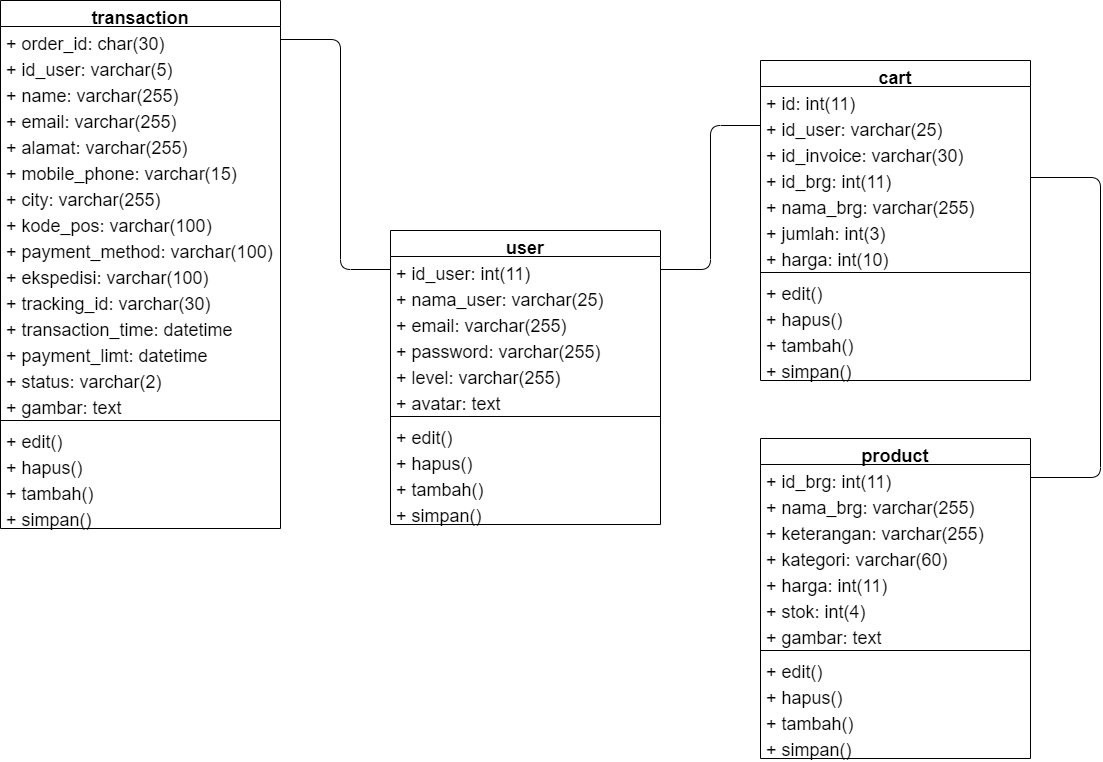

The diagram above was exported from draw.io. Its source (the exported page's mxGraphModel, read from the mxfile embedded in the PNG):
<mxGraphModel dx="2107" dy="3141" grid="1" gridSize="10" guides="1" tooltips="1" connect="1" arrows="1" fold="1" page="1" pageScale="1" pageWidth="827" pageHeight="1169" math="0" shadow="0">
  <root>
    <mxCell id="YWoWm-obAVM5kTzeYg0n-0" />
    <mxCell id="YWoWm-obAVM5kTzeYg0n-1" parent="YWoWm-obAVM5kTzeYg0n-0" />
    <mxCell id="YWoWm-obAVM5kTzeYg0n-2" value="cart" style="swimlane;fontStyle=1;align=center;verticalAlign=top;childLayout=stackLayout;horizontal=1;startSize=26;horizontalStack=0;resizeParent=1;resizeParentMax=0;resizeLast=0;collapsible=1;marginBottom=0;fontSize=18;" vertex="1" parent="YWoWm-obAVM5kTzeYg0n-1">
      <mxGeometry x="580" y="-2090" width="270" height="320" as="geometry" />
    </mxCell>
    <mxCell id="YWoWm-obAVM5kTzeYg0n-3" value="+ id: int(11)" style="text;align=left;verticalAlign=top;spacingLeft=4;spacingRight=4;overflow=hidden;rotatable=0;points=[[0,0.5],[1,0.5]];portConstraint=eastwest;fontSize=18;" vertex="1" parent="YWoWm-obAVM5kTzeYg0n-2">
      <mxGeometry y="26" width="270" height="26" as="geometry" />
    </mxCell>
    <mxCell id="YWoWm-obAVM5kTzeYg0n-4" value="+ id_user: varchar(25)" style="text;align=left;verticalAlign=top;spacingLeft=4;spacingRight=4;overflow=hidden;rotatable=0;points=[[0,0.5],[1,0.5]];portConstraint=eastwest;fontSize=18;" vertex="1" parent="YWoWm-obAVM5kTzeYg0n-2">
      <mxGeometry y="52" width="270" height="26" as="geometry" />
    </mxCell>
    <mxCell id="YWoWm-obAVM5kTzeYg0n-5" value="+ id_invoice: varchar(30)" style="text;align=left;verticalAlign=top;spacingLeft=4;spacingRight=4;overflow=hidden;rotatable=0;points=[[0,0.5],[1,0.5]];portConstraint=eastwest;fontSize=18;" vertex="1" parent="YWoWm-obAVM5kTzeYg0n-2">
      <mxGeometry y="78" width="270" height="26" as="geometry" />
    </mxCell>
    <mxCell id="YWoWm-obAVM5kTzeYg0n-14" value="+ id_brg: int(11)" style="text;align=left;verticalAlign=top;spacingLeft=4;spacingRight=4;overflow=hidden;rotatable=0;points=[[0,0.5],[1,0.5]];portConstraint=eastwest;fontSize=18;" vertex="1" parent="YWoWm-obAVM5kTzeYg0n-2">
      <mxGeometry y="104" width="270" height="26" as="geometry" />
    </mxCell>
    <mxCell id="YWoWm-obAVM5kTzeYg0n-6" value="+ nama_brg: varchar(255)" style="text;align=left;verticalAlign=top;spacingLeft=4;spacingRight=4;overflow=hidden;rotatable=0;points=[[0,0.5],[1,0.5]];portConstraint=eastwest;fontSize=18;" vertex="1" parent="YWoWm-obAVM5kTzeYg0n-2">
      <mxGeometry y="130" width="270" height="26" as="geometry" />
    </mxCell>
    <mxCell id="YWoWm-obAVM5kTzeYg0n-7" value="+ jumlah: int(3)" style="text;align=left;verticalAlign=top;spacingLeft=4;spacingRight=4;overflow=hidden;rotatable=0;points=[[0,0.5],[1,0.5]];portConstraint=eastwest;fontSize=18;" vertex="1" parent="YWoWm-obAVM5kTzeYg0n-2">
      <mxGeometry y="156" width="270" height="26" as="geometry" />
    </mxCell>
    <mxCell id="YWoWm-obAVM5kTzeYg0n-8" value="+ harga: int(10)" style="text;align=left;verticalAlign=top;spacingLeft=4;spacingRight=4;overflow=hidden;rotatable=0;points=[[0,0.5],[1,0.5]];portConstraint=eastwest;fontSize=18;" vertex="1" parent="YWoWm-obAVM5kTzeYg0n-2">
      <mxGeometry y="182" width="270" height="26" as="geometry" />
    </mxCell>
    <mxCell id="YWoWm-obAVM5kTzeYg0n-9" value="" style="line;strokeWidth=1;align=left;verticalAlign=middle;spacingTop=-1;spacingLeft=3;spacingRight=3;rotatable=0;labelPosition=right;points=[];portConstraint=eastwest;fontSize=18;" vertex="1" parent="YWoWm-obAVM5kTzeYg0n-2">
      <mxGeometry y="208" width="270" height="8" as="geometry" />
    </mxCell>
    <mxCell id="YWoWm-obAVM5kTzeYg0n-10" value="+ edit()&#10;" style="text;align=left;verticalAlign=top;spacingLeft=4;spacingRight=4;overflow=hidden;rotatable=0;points=[[0,0.5],[1,0.5]];portConstraint=eastwest;fontSize=18;" vertex="1" parent="YWoWm-obAVM5kTzeYg0n-2">
      <mxGeometry y="216" width="270" height="26" as="geometry" />
    </mxCell>
    <mxCell id="YWoWm-obAVM5kTzeYg0n-11" value="+ hapus()" style="text;align=left;verticalAlign=top;spacingLeft=4;spacingRight=4;overflow=hidden;rotatable=0;points=[[0,0.5],[1,0.5]];portConstraint=eastwest;fontSize=18;" vertex="1" parent="YWoWm-obAVM5kTzeYg0n-2">
      <mxGeometry y="242" width="270" height="26" as="geometry" />
    </mxCell>
    <mxCell id="YWoWm-obAVM5kTzeYg0n-12" value="+ tambah()" style="text;align=left;verticalAlign=top;spacingLeft=4;spacingRight=4;overflow=hidden;rotatable=0;points=[[0,0.5],[1,0.5]];portConstraint=eastwest;fontSize=18;" vertex="1" parent="YWoWm-obAVM5kTzeYg0n-2">
      <mxGeometry y="268" width="270" height="26" as="geometry" />
    </mxCell>
    <mxCell id="YWoWm-obAVM5kTzeYg0n-13" value="+ simpan()" style="text;align=left;verticalAlign=top;spacingLeft=4;spacingRight=4;overflow=hidden;rotatable=0;points=[[0,0.5],[1,0.5]];portConstraint=eastwest;fontSize=18;" vertex="1" parent="YWoWm-obAVM5kTzeYg0n-2">
      <mxGeometry y="294" width="270" height="26" as="geometry" />
    </mxCell>
    <mxCell id="YWoWm-obAVM5kTzeYg0n-15" value="product" style="swimlane;fontStyle=1;align=center;verticalAlign=top;childLayout=stackLayout;horizontal=1;startSize=26;horizontalStack=0;resizeParent=1;resizeParentMax=0;resizeLast=0;collapsible=1;marginBottom=0;fontSize=18;" vertex="1" parent="YWoWm-obAVM5kTzeYg0n-1">
      <mxGeometry x="580" y="-1712" width="270" height="320" as="geometry" />
    </mxCell>
    <mxCell id="YWoWm-obAVM5kTzeYg0n-16" value="+ id_brg: int(11)" style="text;align=left;verticalAlign=top;spacingLeft=4;spacingRight=4;overflow=hidden;rotatable=0;points=[[0,0.5],[1,0.5]];portConstraint=eastwest;fontSize=18;" vertex="1" parent="YWoWm-obAVM5kTzeYg0n-15">
      <mxGeometry y="26" width="270" height="26" as="geometry" />
    </mxCell>
    <mxCell id="YWoWm-obAVM5kTzeYg0n-17" value="+ nama_brg: varchar(255)" style="text;align=left;verticalAlign=top;spacingLeft=4;spacingRight=4;overflow=hidden;rotatable=0;points=[[0,0.5],[1,0.5]];portConstraint=eastwest;fontSize=18;" vertex="1" parent="YWoWm-obAVM5kTzeYg0n-15">
      <mxGeometry y="52" width="270" height="26" as="geometry" />
    </mxCell>
    <mxCell id="YWoWm-obAVM5kTzeYg0n-18" value="+ keterangan: varchar(255)" style="text;align=left;verticalAlign=top;spacingLeft=4;spacingRight=4;overflow=hidden;rotatable=0;points=[[0,0.5],[1,0.5]];portConstraint=eastwest;fontSize=18;" vertex="1" parent="YWoWm-obAVM5kTzeYg0n-15">
      <mxGeometry y="78" width="270" height="26" as="geometry" />
    </mxCell>
    <mxCell id="YWoWm-obAVM5kTzeYg0n-19" value="+ kategori: varchar(60)" style="text;align=left;verticalAlign=top;spacingLeft=4;spacingRight=4;overflow=hidden;rotatable=0;points=[[0,0.5],[1,0.5]];portConstraint=eastwest;fontSize=18;" vertex="1" parent="YWoWm-obAVM5kTzeYg0n-15">
      <mxGeometry y="104" width="270" height="26" as="geometry" />
    </mxCell>
    <mxCell id="YWoWm-obAVM5kTzeYg0n-20" value="+ harga: int(11)" style="text;align=left;verticalAlign=top;spacingLeft=4;spacingRight=4;overflow=hidden;rotatable=0;points=[[0,0.5],[1,0.5]];portConstraint=eastwest;fontSize=18;" vertex="1" parent="YWoWm-obAVM5kTzeYg0n-15">
      <mxGeometry y="130" width="270" height="26" as="geometry" />
    </mxCell>
    <mxCell id="YWoWm-obAVM5kTzeYg0n-21" value="+ stok: int(4)" style="text;align=left;verticalAlign=top;spacingLeft=4;spacingRight=4;overflow=hidden;rotatable=0;points=[[0,0.5],[1,0.5]];portConstraint=eastwest;fontSize=18;" vertex="1" parent="YWoWm-obAVM5kTzeYg0n-15">
      <mxGeometry y="156" width="270" height="26" as="geometry" />
    </mxCell>
    <mxCell id="YWoWm-obAVM5kTzeYg0n-22" value="+ gambar: text" style="text;align=left;verticalAlign=top;spacingLeft=4;spacingRight=4;overflow=hidden;rotatable=0;points=[[0,0.5],[1,0.5]];portConstraint=eastwest;fontSize=18;" vertex="1" parent="YWoWm-obAVM5kTzeYg0n-15">
      <mxGeometry y="182" width="270" height="26" as="geometry" />
    </mxCell>
    <mxCell id="YWoWm-obAVM5kTzeYg0n-23" value="" style="line;strokeWidth=1;align=left;verticalAlign=middle;spacingTop=-1;spacingLeft=3;spacingRight=3;rotatable=0;labelPosition=right;points=[];portConstraint=eastwest;fontSize=18;" vertex="1" parent="YWoWm-obAVM5kTzeYg0n-15">
      <mxGeometry y="208" width="270" height="8" as="geometry" />
    </mxCell>
    <mxCell id="YWoWm-obAVM5kTzeYg0n-24" value="+ edit()&#10;" style="text;align=left;verticalAlign=top;spacingLeft=4;spacingRight=4;overflow=hidden;rotatable=0;points=[[0,0.5],[1,0.5]];portConstraint=eastwest;fontSize=18;" vertex="1" parent="YWoWm-obAVM5kTzeYg0n-15">
      <mxGeometry y="216" width="270" height="26" as="geometry" />
    </mxCell>
    <mxCell id="YWoWm-obAVM5kTzeYg0n-25" value="+ hapus()" style="text;align=left;verticalAlign=top;spacingLeft=4;spacingRight=4;overflow=hidden;rotatable=0;points=[[0,0.5],[1,0.5]];portConstraint=eastwest;fontSize=18;" vertex="1" parent="YWoWm-obAVM5kTzeYg0n-15">
      <mxGeometry y="242" width="270" height="26" as="geometry" />
    </mxCell>
    <mxCell id="YWoWm-obAVM5kTzeYg0n-26" value="+ tambah()" style="text;align=left;verticalAlign=top;spacingLeft=4;spacingRight=4;overflow=hidden;rotatable=0;points=[[0,0.5],[1,0.5]];portConstraint=eastwest;fontSize=18;" vertex="1" parent="YWoWm-obAVM5kTzeYg0n-15">
      <mxGeometry y="268" width="270" height="26" as="geometry" />
    </mxCell>
    <mxCell id="YWoWm-obAVM5kTzeYg0n-27" value="+ simpan()" style="text;align=left;verticalAlign=top;spacingLeft=4;spacingRight=4;overflow=hidden;rotatable=0;points=[[0,0.5],[1,0.5]];portConstraint=eastwest;fontSize=18;" vertex="1" parent="YWoWm-obAVM5kTzeYg0n-15">
      <mxGeometry y="294" width="270" height="26" as="geometry" />
    </mxCell>
    <mxCell id="YWoWm-obAVM5kTzeYg0n-28" value="transaction" style="swimlane;fontStyle=1;align=center;verticalAlign=top;childLayout=stackLayout;horizontal=1;startSize=26;horizontalStack=0;resizeParent=1;resizeParentMax=0;resizeLast=0;collapsible=1;marginBottom=0;fontSize=18;" vertex="1" parent="YWoWm-obAVM5kTzeYg0n-1">
      <mxGeometry x="-180" y="-2150" width="280" height="528" as="geometry" />
    </mxCell>
    <mxCell id="YWoWm-obAVM5kTzeYg0n-29" value="+ order_id: char(30)" style="text;align=left;verticalAlign=top;spacingLeft=4;spacingRight=4;overflow=hidden;rotatable=0;points=[[0,0.5],[1,0.5]];portConstraint=eastwest;fontSize=18;" vertex="1" parent="YWoWm-obAVM5kTzeYg0n-28">
      <mxGeometry y="26" width="280" height="26" as="geometry" />
    </mxCell>
    <mxCell id="YWoWm-obAVM5kTzeYg0n-30" value="+ id_user: varchar(5)" style="text;align=left;verticalAlign=top;spacingLeft=4;spacingRight=4;overflow=hidden;rotatable=0;points=[[0,0.5],[1,0.5]];portConstraint=eastwest;fontSize=18;" vertex="1" parent="YWoWm-obAVM5kTzeYg0n-28">
      <mxGeometry y="52" width="280" height="26" as="geometry" />
    </mxCell>
    <mxCell id="YWoWm-obAVM5kTzeYg0n-31" value="+ name: varchar(255)" style="text;align=left;verticalAlign=top;spacingLeft=4;spacingRight=4;overflow=hidden;rotatable=0;points=[[0,0.5],[1,0.5]];portConstraint=eastwest;fontSize=18;" vertex="1" parent="YWoWm-obAVM5kTzeYg0n-28">
      <mxGeometry y="78" width="280" height="26" as="geometry" />
    </mxCell>
    <mxCell id="YWoWm-obAVM5kTzeYg0n-32" value="+ email: varchar(255)" style="text;align=left;verticalAlign=top;spacingLeft=4;spacingRight=4;overflow=hidden;rotatable=0;points=[[0,0.5],[1,0.5]];portConstraint=eastwest;fontSize=18;" vertex="1" parent="YWoWm-obAVM5kTzeYg0n-28">
      <mxGeometry y="104" width="280" height="26" as="geometry" />
    </mxCell>
    <mxCell id="YWoWm-obAVM5kTzeYg0n-43" value="+ alamat: varchar(255)" style="text;align=left;verticalAlign=top;spacingLeft=4;spacingRight=4;overflow=hidden;rotatable=0;points=[[0,0.5],[1,0.5]];portConstraint=eastwest;fontSize=18;" vertex="1" parent="YWoWm-obAVM5kTzeYg0n-28">
      <mxGeometry y="130" width="280" height="26" as="geometry" />
    </mxCell>
    <mxCell id="YWoWm-obAVM5kTzeYg0n-44" value="+ mobile_phone: varchar(15)" style="text;align=left;verticalAlign=top;spacingLeft=4;spacingRight=4;overflow=hidden;rotatable=0;points=[[0,0.5],[1,0.5]];portConstraint=eastwest;fontSize=18;" vertex="1" parent="YWoWm-obAVM5kTzeYg0n-28">
      <mxGeometry y="156" width="280" height="26" as="geometry" />
    </mxCell>
    <mxCell id="YWoWm-obAVM5kTzeYg0n-33" value="+ city: varchar(255)" style="text;align=left;verticalAlign=top;spacingLeft=4;spacingRight=4;overflow=hidden;rotatable=0;points=[[0,0.5],[1,0.5]];portConstraint=eastwest;fontSize=18;" vertex="1" parent="YWoWm-obAVM5kTzeYg0n-28">
      <mxGeometry y="182" width="280" height="26" as="geometry" />
    </mxCell>
    <mxCell id="YWoWm-obAVM5kTzeYg0n-34" value="+ kode_pos: varchar(100)" style="text;align=left;verticalAlign=top;spacingLeft=4;spacingRight=4;overflow=hidden;rotatable=0;points=[[0,0.5],[1,0.5]];portConstraint=eastwest;fontSize=18;" vertex="1" parent="YWoWm-obAVM5kTzeYg0n-28">
      <mxGeometry y="208" width="280" height="26" as="geometry" />
    </mxCell>
    <mxCell id="YWoWm-obAVM5kTzeYg0n-35" value="+ payment_method: varchar(100)" style="text;align=left;verticalAlign=top;spacingLeft=4;spacingRight=4;overflow=hidden;rotatable=0;points=[[0,0.5],[1,0.5]];portConstraint=eastwest;fontSize=18;" vertex="1" parent="YWoWm-obAVM5kTzeYg0n-28">
      <mxGeometry y="234" width="280" height="26" as="geometry" />
    </mxCell>
    <mxCell id="YWoWm-obAVM5kTzeYg0n-45" value="+ ekspedisi: varchar(100)" style="text;align=left;verticalAlign=top;spacingLeft=4;spacingRight=4;overflow=hidden;rotatable=0;points=[[0,0.5],[1,0.5]];portConstraint=eastwest;fontSize=18;" vertex="1" parent="YWoWm-obAVM5kTzeYg0n-28">
      <mxGeometry y="260" width="280" height="26" as="geometry" />
    </mxCell>
    <mxCell id="YWoWm-obAVM5kTzeYg0n-47" value="+ tracking_id: varchar(30)" style="text;align=left;verticalAlign=top;spacingLeft=4;spacingRight=4;overflow=hidden;rotatable=0;points=[[0,0.5],[1,0.5]];portConstraint=eastwest;fontSize=18;" vertex="1" parent="YWoWm-obAVM5kTzeYg0n-28">
      <mxGeometry y="286" width="280" height="26" as="geometry" />
    </mxCell>
    <mxCell id="YWoWm-obAVM5kTzeYg0n-49" value="+ transaction_time: datetime" style="text;align=left;verticalAlign=top;spacingLeft=4;spacingRight=4;overflow=hidden;rotatable=0;points=[[0,0.5],[1,0.5]];portConstraint=eastwest;fontSize=18;" vertex="1" parent="YWoWm-obAVM5kTzeYg0n-28">
      <mxGeometry y="312" width="280" height="26" as="geometry" />
    </mxCell>
    <mxCell id="YWoWm-obAVM5kTzeYg0n-50" value="+ payment_limt: datetime" style="text;align=left;verticalAlign=top;spacingLeft=4;spacingRight=4;overflow=hidden;rotatable=0;points=[[0,0.5],[1,0.5]];portConstraint=eastwest;fontSize=18;" vertex="1" parent="YWoWm-obAVM5kTzeYg0n-28">
      <mxGeometry y="338" width="280" height="26" as="geometry" />
    </mxCell>
    <mxCell id="YWoWm-obAVM5kTzeYg0n-51" value="+ status: varchar(2)" style="text;align=left;verticalAlign=top;spacingLeft=4;spacingRight=4;overflow=hidden;rotatable=0;points=[[0,0.5],[1,0.5]];portConstraint=eastwest;fontSize=18;" vertex="1" parent="YWoWm-obAVM5kTzeYg0n-28">
      <mxGeometry y="364" width="280" height="26" as="geometry" />
    </mxCell>
    <mxCell id="YWoWm-obAVM5kTzeYg0n-52" value="+ gambar: text" style="text;align=left;verticalAlign=top;spacingLeft=4;spacingRight=4;overflow=hidden;rotatable=0;points=[[0,0.5],[1,0.5]];portConstraint=eastwest;fontSize=18;" vertex="1" parent="YWoWm-obAVM5kTzeYg0n-28">
      <mxGeometry y="390" width="280" height="26" as="geometry" />
    </mxCell>
    <mxCell id="YWoWm-obAVM5kTzeYg0n-36" value="" style="line;strokeWidth=1;align=left;verticalAlign=middle;spacingTop=-1;spacingLeft=3;spacingRight=3;rotatable=0;labelPosition=right;points=[];portConstraint=eastwest;fontSize=18;" vertex="1" parent="YWoWm-obAVM5kTzeYg0n-28">
      <mxGeometry y="416" width="280" height="8" as="geometry" />
    </mxCell>
    <mxCell id="YWoWm-obAVM5kTzeYg0n-37" value="+ edit()&#10;" style="text;align=left;verticalAlign=top;spacingLeft=4;spacingRight=4;overflow=hidden;rotatable=0;points=[[0,0.5],[1,0.5]];portConstraint=eastwest;fontSize=18;" vertex="1" parent="YWoWm-obAVM5kTzeYg0n-28">
      <mxGeometry y="424" width="280" height="26" as="geometry" />
    </mxCell>
    <mxCell id="YWoWm-obAVM5kTzeYg0n-38" value="+ hapus()" style="text;align=left;verticalAlign=top;spacingLeft=4;spacingRight=4;overflow=hidden;rotatable=0;points=[[0,0.5],[1,0.5]];portConstraint=eastwest;fontSize=18;" vertex="1" parent="YWoWm-obAVM5kTzeYg0n-28">
      <mxGeometry y="450" width="280" height="26" as="geometry" />
    </mxCell>
    <mxCell id="YWoWm-obAVM5kTzeYg0n-39" value="+ tambah()" style="text;align=left;verticalAlign=top;spacingLeft=4;spacingRight=4;overflow=hidden;rotatable=0;points=[[0,0.5],[1,0.5]];portConstraint=eastwest;fontSize=18;" vertex="1" parent="YWoWm-obAVM5kTzeYg0n-28">
      <mxGeometry y="476" width="280" height="26" as="geometry" />
    </mxCell>
    <mxCell id="YWoWm-obAVM5kTzeYg0n-40" value="+ simpan()" style="text;align=left;verticalAlign=top;spacingLeft=4;spacingRight=4;overflow=hidden;rotatable=0;points=[[0,0.5],[1,0.5]];portConstraint=eastwest;fontSize=18;" vertex="1" parent="YWoWm-obAVM5kTzeYg0n-28">
      <mxGeometry y="502" width="280" height="26" as="geometry" />
    </mxCell>
    <mxCell id="YWoWm-obAVM5kTzeYg0n-53" value="user" style="swimlane;fontStyle=1;align=center;verticalAlign=top;childLayout=stackLayout;horizontal=1;startSize=26;horizontalStack=0;resizeParent=1;resizeParentMax=0;resizeLast=0;collapsible=1;marginBottom=0;fontSize=18;" vertex="1" parent="YWoWm-obAVM5kTzeYg0n-1">
      <mxGeometry x="210" y="-1920" width="270" height="294" as="geometry" />
    </mxCell>
    <mxCell id="YWoWm-obAVM5kTzeYg0n-54" value="+ id_user: int(11)" style="text;align=left;verticalAlign=top;spacingLeft=4;spacingRight=4;overflow=hidden;rotatable=0;points=[[0,0.5],[1,0.5]];portConstraint=eastwest;fontSize=18;" vertex="1" parent="YWoWm-obAVM5kTzeYg0n-53">
      <mxGeometry y="26" width="270" height="26" as="geometry" />
    </mxCell>
    <mxCell id="YWoWm-obAVM5kTzeYg0n-55" value="+ nama_user: varchar(25)" style="text;align=left;verticalAlign=top;spacingLeft=4;spacingRight=4;overflow=hidden;rotatable=0;points=[[0,0.5],[1,0.5]];portConstraint=eastwest;fontSize=18;" vertex="1" parent="YWoWm-obAVM5kTzeYg0n-53">
      <mxGeometry y="52" width="270" height="26" as="geometry" />
    </mxCell>
    <mxCell id="YWoWm-obAVM5kTzeYg0n-56" value="+ email: varchar(255)" style="text;align=left;verticalAlign=top;spacingLeft=4;spacingRight=4;overflow=hidden;rotatable=0;points=[[0,0.5],[1,0.5]];portConstraint=eastwest;fontSize=18;" vertex="1" parent="YWoWm-obAVM5kTzeYg0n-53">
      <mxGeometry y="78" width="270" height="26" as="geometry" />
    </mxCell>
    <mxCell id="YWoWm-obAVM5kTzeYg0n-57" value="+ password: varchar(255)" style="text;align=left;verticalAlign=top;spacingLeft=4;spacingRight=4;overflow=hidden;rotatable=0;points=[[0,0.5],[1,0.5]];portConstraint=eastwest;fontSize=18;" vertex="1" parent="YWoWm-obAVM5kTzeYg0n-53">
      <mxGeometry y="104" width="270" height="26" as="geometry" />
    </mxCell>
    <mxCell id="YWoWm-obAVM5kTzeYg0n-58" value="+ level: varchar(255)" style="text;align=left;verticalAlign=top;spacingLeft=4;spacingRight=4;overflow=hidden;rotatable=0;points=[[0,0.5],[1,0.5]];portConstraint=eastwest;fontSize=18;" vertex="1" parent="YWoWm-obAVM5kTzeYg0n-53">
      <mxGeometry y="130" width="270" height="26" as="geometry" />
    </mxCell>
    <mxCell id="YWoWm-obAVM5kTzeYg0n-59" value="+ avatar: text" style="text;align=left;verticalAlign=top;spacingLeft=4;spacingRight=4;overflow=hidden;rotatable=0;points=[[0,0.5],[1,0.5]];portConstraint=eastwest;fontSize=18;" vertex="1" parent="YWoWm-obAVM5kTzeYg0n-53">
      <mxGeometry y="156" width="270" height="26" as="geometry" />
    </mxCell>
    <mxCell id="YWoWm-obAVM5kTzeYg0n-61" value="" style="line;strokeWidth=1;align=left;verticalAlign=middle;spacingTop=-1;spacingLeft=3;spacingRight=3;rotatable=0;labelPosition=right;points=[];portConstraint=eastwest;fontSize=18;" vertex="1" parent="YWoWm-obAVM5kTzeYg0n-53">
      <mxGeometry y="182" width="270" height="8" as="geometry" />
    </mxCell>
    <mxCell id="YWoWm-obAVM5kTzeYg0n-62" value="+ edit()&#10;" style="text;align=left;verticalAlign=top;spacingLeft=4;spacingRight=4;overflow=hidden;rotatable=0;points=[[0,0.5],[1,0.5]];portConstraint=eastwest;fontSize=18;" vertex="1" parent="YWoWm-obAVM5kTzeYg0n-53">
      <mxGeometry y="190" width="270" height="26" as="geometry" />
    </mxCell>
    <mxCell id="YWoWm-obAVM5kTzeYg0n-63" value="+ hapus()" style="text;align=left;verticalAlign=top;spacingLeft=4;spacingRight=4;overflow=hidden;rotatable=0;points=[[0,0.5],[1,0.5]];portConstraint=eastwest;fontSize=18;" vertex="1" parent="YWoWm-obAVM5kTzeYg0n-53">
      <mxGeometry y="216" width="270" height="26" as="geometry" />
    </mxCell>
    <mxCell id="YWoWm-obAVM5kTzeYg0n-64" value="+ tambah()" style="text;align=left;verticalAlign=top;spacingLeft=4;spacingRight=4;overflow=hidden;rotatable=0;points=[[0,0.5],[1,0.5]];portConstraint=eastwest;fontSize=18;" vertex="1" parent="YWoWm-obAVM5kTzeYg0n-53">
      <mxGeometry y="242" width="270" height="26" as="geometry" />
    </mxCell>
    <mxCell id="YWoWm-obAVM5kTzeYg0n-65" value="+ simpan()" style="text;align=left;verticalAlign=top;spacingLeft=4;spacingRight=4;overflow=hidden;rotatable=0;points=[[0,0.5],[1,0.5]];portConstraint=eastwest;fontSize=18;" vertex="1" parent="YWoWm-obAVM5kTzeYg0n-53">
      <mxGeometry y="268" width="270" height="26" as="geometry" />
    </mxCell>
    <mxCell id="YWoWm-obAVM5kTzeYg0n-67" value="" style="endArrow=none;html=1;fontSize=14;entryX=0;entryY=0.5;entryDx=0;entryDy=0;" edge="1" parent="YWoWm-obAVM5kTzeYg0n-1" target="YWoWm-obAVM5kTzeYg0n-4">
      <mxGeometry width="50" height="50" relative="1" as="geometry">
        <mxPoint x="480" y="-1881" as="sourcePoint" />
        <mxPoint x="610" y="-1620" as="targetPoint" />
        <Array as="points">
          <mxPoint x="530" y="-1881" />
          <mxPoint x="530" y="-2025" />
        </Array>
      </mxGeometry>
    </mxCell>
    <mxCell id="YWoWm-obAVM5kTzeYg0n-68" value="" style="endArrow=none;html=1;fontSize=14;exitX=1;exitY=0.5;exitDx=0;exitDy=0;entryX=1;entryY=0.5;entryDx=0;entryDy=0;" edge="1" parent="YWoWm-obAVM5kTzeYg0n-1" source="YWoWm-obAVM5kTzeYg0n-16" target="YWoWm-obAVM5kTzeYg0n-14">
      <mxGeometry width="50" height="50" relative="1" as="geometry">
        <mxPoint x="1010" y="-1650" as="sourcePoint" />
        <mxPoint x="1060" y="-1700" as="targetPoint" />
        <Array as="points">
          <mxPoint x="920" y="-1673" />
          <mxPoint x="920" y="-1973" />
        </Array>
      </mxGeometry>
    </mxCell>
    <mxCell id="YWoWm-obAVM5kTzeYg0n-69" value="" style="endArrow=none;html=1;fontSize=14;exitX=1;exitY=0.5;exitDx=0;exitDy=0;entryX=0;entryY=0.5;entryDx=0;entryDy=0;" edge="1" parent="YWoWm-obAVM5kTzeYg0n-1" source="YWoWm-obAVM5kTzeYg0n-29" target="YWoWm-obAVM5kTzeYg0n-54">
      <mxGeometry width="50" height="50" relative="1" as="geometry">
        <mxPoint x="330" y="-2020" as="sourcePoint" />
        <mxPoint x="380" y="-2070" as="targetPoint" />
        <Array as="points">
          <mxPoint x="160" y="-2111" />
          <mxPoint x="160" y="-1881" />
        </Array>
      </mxGeometry>
    </mxCell>
  </root>
</mxGraphModel>